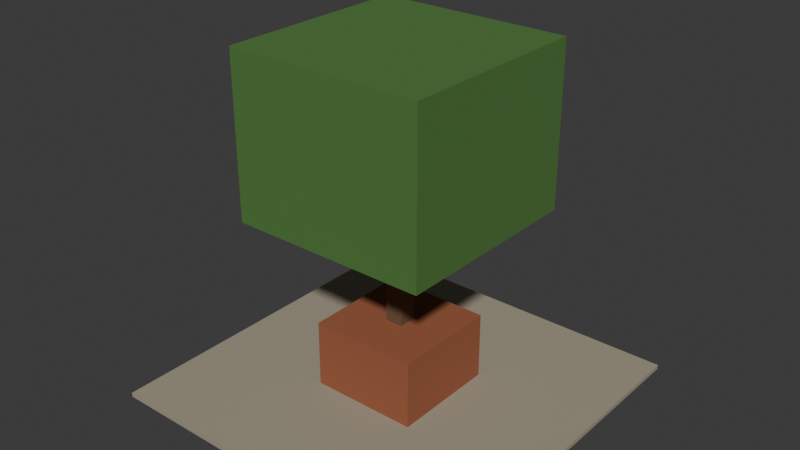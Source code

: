 # Source: tree-pot.blend  (saved by Blender 5.2.44; exported with 4.5.12 LTS)
import bpy
from mathutils import Matrix  # noqa: F401  (used for matrix-valued properties, if any)

bpy.ops.wm.read_factory_settings(use_empty=True)
scene = bpy.context.scene
scene.name = 'Scene'

# ---- collections
col_collection = bpy.data.collections.new('Collection'); scene.collection.children.link(col_collection)

# ---- materials (node trees are filled in below, after node groups)
mat_gravel = bpy.data.materials.new('gravel')
mat_gravel.diffuse_color = (0.3663, 0.3231, 0.2384, 1.0)
mat_pot = bpy.data.materials.new('pot')
mat_pot.diffuse_color = (0.3278, 0.1022, 0.04519, 1.0)
mat_bench = bpy.data.materials.new('bench')
mat_bench.diffuse_color = (0.147, 0.08228, 0.04092, 1.0)
mat_leaf = bpy.data.materials.new('leaf')
mat_leaf.diffuse_color = (0.07819, 0.1946, 0.04231, 1.0)

# ---- material node trees
mat_gravel.use_nodes = True; mat_gravel.node_tree.nodes.clear()
_N = mat_gravel.node_tree.nodes; _L = mat_gravel.node_tree.links
n0 = _N.new('ShaderNodeBsdfPrincipled'); n0.name = 'Principled BSDF'; n0.location = (-200, 100)
n0.inputs[0].default_value = (0.3663, 0.3231, 0.2384, 1.0)
n0.inputs[2].default_value = 0.85
n0.inputs[10].default_value = 0.005
n1 = _N.new('ShaderNodeOutputMaterial'); n1.name = 'Material Output'; n1.location = (200, 100)
_L.new(n0.outputs[0], n1.inputs[0])
n1.is_active_output = True
mat_pot.use_nodes = True; mat_pot.node_tree.nodes.clear()
_N = mat_pot.node_tree.nodes; _L = mat_pot.node_tree.links
n0 = _N.new('ShaderNodeBsdfPrincipled'); n0.name = 'Principled BSDF'; n0.location = (-200, 100)
n0.inputs[0].default_value = (0.3278, 0.1022, 0.04519, 1.0)
n0.inputs[2].default_value = 0.85
n0.inputs[10].default_value = 0.005
n1 = _N.new('ShaderNodeOutputMaterial'); n1.name = 'Material Output'; n1.location = (200, 100)
_L.new(n0.outputs[0], n1.inputs[0])
n1.is_active_output = True
mat_bench.use_nodes = True; mat_bench.node_tree.nodes.clear()
_N = mat_bench.node_tree.nodes; _L = mat_bench.node_tree.links
n0 = _N.new('ShaderNodeBsdfPrincipled'); n0.name = 'Principled BSDF'; n0.location = (-200, 100)
n0.inputs[0].default_value = (0.147, 0.08228, 0.04092, 1.0)
n0.inputs[2].default_value = 0.85
n0.inputs[10].default_value = 0.005
n1 = _N.new('ShaderNodeOutputMaterial'); n1.name = 'Material Output'; n1.location = (200, 100)
_L.new(n0.outputs[0], n1.inputs[0])
n1.is_active_output = True
mat_leaf.use_nodes = True; mat_leaf.node_tree.nodes.clear()
_N = mat_leaf.node_tree.nodes; _L = mat_leaf.node_tree.links
n0 = _N.new('ShaderNodeBsdfPrincipled'); n0.name = 'Principled BSDF'; n0.location = (-200, 100)
n0.inputs[0].default_value = (0.07819, 0.1946, 0.04231, 1.0)
n0.inputs[2].default_value = 0.85
n0.inputs[10].default_value = 0.005
n1 = _N.new('ShaderNodeOutputMaterial'); n1.name = 'Material Output'; n1.location = (200, 100)
_L.new(n0.outputs[0], n1.inputs[0])
n1.is_active_output = True

# ---- world
world_world = bpy.data.worlds.new('World'); scene.world = world_world
world_world.use_nodes = True; world_world.node_tree.nodes.clear()
_N = world_world.node_tree.nodes; _L = world_world.node_tree.links
n0 = _N.new('ShaderNodeOutputWorld'); n0.name = 'World Output'; n0.location = (200, 100)
n1 = _N.new('ShaderNodeBackground'); n1.name = 'Background'; n1.location = (-200, 100)
n1.inputs[0].default_value = (0.05088, 0.05088, 0.05088, 1.0)
_L.new(n1.outputs[0], n0.inputs[0])
n0.is_active_output = True
world_world.color = (0.05088, 0.05088, 0.05088)
world_world.sun_shadow_jitter_overblur = 0.0

# ---- meshes
me_gravel = bpy.data.meshes.new('gravel')
me_gravel.from_pydata([(-2.0, -2.0, 0.0), (2.0, -2.0, 0.0), (2.0, 2.0, 0.0), (-2.0, 2.0, 0.0), (-2.0, -2.0, 0.05), (2.0, -2.0, 0.05), (2.0, 2.0, 0.05), (-2.0, 2.0, 0.05), (-0.6, -0.6, 0.05), (0.6, -0.6, 0.05), (0.6, 0.6, 0.05), (-0.6, 0.6, 0.05), (-0.6, -0.6, 0.8), (0.6, -0.6, 0.8), (0.6, 0.6, 0.8), (-0.6, 0.6, 0.8), (-0.1, -0.1, 0.8), (0.1, -0.1, 0.8), (0.1, 0.1, 0.8), (-0.1, 0.1, 0.8), (-0.1, -0.1, 2.2), (0.1, -0.1, 2.2), (0.1, 0.1, 2.2), (-0.1, 0.1, 2.2), (-1.1, -1.1, 2.0), (1.1, -1.1, 2.0), (1.1, 1.1, 2.0), (-1.1, 1.1, 2.0), (-1.1, -1.1, 3.8), (1.1, -1.1, 3.8), (1.1, 1.1, 3.8), (-1.1, 1.1, 3.8)], [], [(0, 3, 2, 1), (4, 5, 6, 7), (0, 1, 5, 4), (1, 2, 6, 5), (2, 3, 7, 6), (3, 0, 4, 7), (8, 11, 10, 9), (12, 13, 14, 15), (8, 9, 13, 12), (9, 10, 14, 13), (10, 11, 15, 14), (11, 8, 12, 15), (16, 19, 18, 17), (20, 21, 22, 23), (16, 17, 21, 20), (17, 18, 22, 21), (18, 19, 23, 22), (19, 16, 20, 23), (24, 27, 26, 25), (28, 29, 30, 31), (24, 25, 29, 28), (25, 26, 30, 29), (26, 27, 31, 30), (27, 24, 28, 31)])
me_gravel.polygons.foreach_set('material_index', [0, 0, 0, 0, 0, 0, 1, 1, 1, 1, 1, 1, 2, 2, 2, 2, 2, 2, 3, 3, 3, 3, 3, 3])
me_gravel.materials.append(mat_gravel)
me_gravel.materials.append(mat_pot)
me_gravel.materials.append(mat_bench)
me_gravel.materials.append(mat_leaf)
me_gravel.update()

# ---- objects
ob_tree_pot = bpy.data.objects.new('tree-pot', me_gravel)

# ---- transforms, parenting, visibility, modifiers, constraints
ob_tree_pot.location = (0.0, 0.0, 0.0)

# ---- collection membership
col_collection.objects.link(ob_tree_pot)

# ---- scene / render settings (as saved in the file)
scene.frame_start = 1; scene.frame_end = 250; scene.frame_set(1)
scene.render.engine = 'BLENDER_EEVEE_NEXT'
scene.render.bake_bias = 0.0
scene.render.bake_samples = 0
scene.render.compositor_device = 'GPU'
scene.eevee.use_volume_custom_range = False
scene.eevee.fast_gi_thickness_near = 0.1
scene.eevee.fast_gi_thickness_far = 0.0
scene.eevee.ray_tracing_options.screen_trace_thickness = 0.1
bpy.context.view_layer.update()

# ---- added for rendering (the .blend has no active camera and no usable light): camera, sun
cam_auto = bpy.data.cameras.new('AutoCamera')
cam_auto.lens = 50.0
cam_auto.sensor_width = 36.0
cam_auto.clip_end = 1000.0
ob_auto_camera = bpy.data.objects.new('AutoCamera', cam_auto)
scene.collection.objects.link(ob_auto_camera)
ob_auto_camera.location = (6.30512, -7.56614, 6.9441)
ob_auto_camera.rotation_euler = (1.09748, -7.21219e-08, 0.694738)
scene.camera = ob_auto_camera
light_auto_sun = bpy.data.lights.new('AutoSun', 'SUN')
light_auto_sun.energy = 3.0
light_auto_sun.angle = 0.0523599
ob_auto_sun = bpy.data.objects.new('AutoSun', light_auto_sun)
scene.collection.objects.link(ob_auto_sun)
ob_auto_sun.rotation_euler = (0.872665, 0.174533, 0.523599)
bpy.context.view_layer.update()
